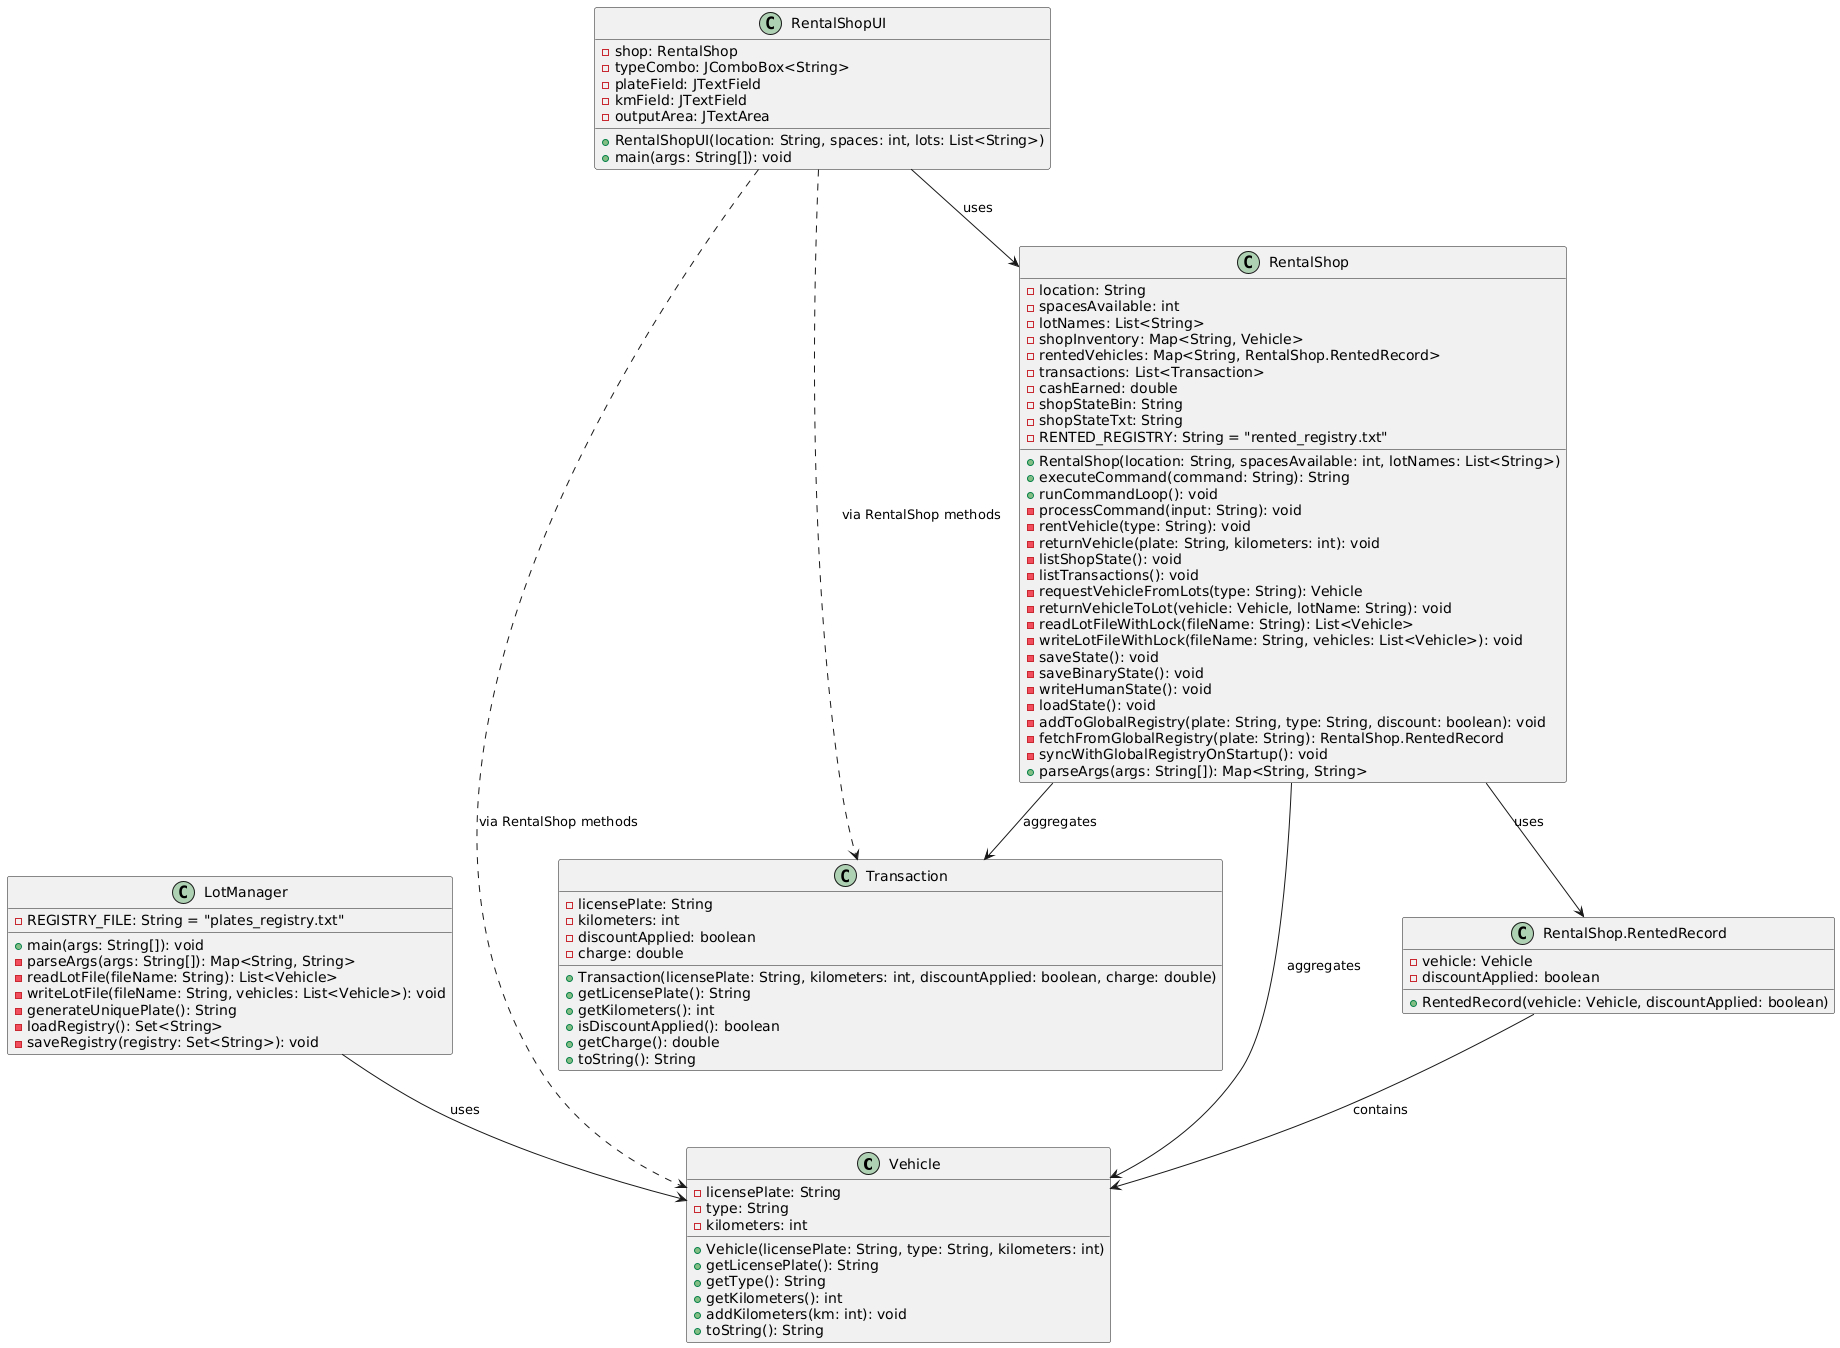

The diagram above was rendered by PlantUML. Its source (embedded in the PNG):
@startuml
' Define Vehicle class
class Vehicle {
  - licensePlate: String
  - type: String
  - kilometers: int
  + Vehicle(licensePlate: String, type: String, kilometers: int)
  + getLicensePlate(): String
  + getType(): String
  + getKilometers(): int
  + addKilometers(km: int): void
  + toString(): String
}

' Define Transaction class
class Transaction {
  - licensePlate: String
  - kilometers: int
  - discountApplied: boolean
  - charge: double
  + Transaction(licensePlate: String, kilometers: int, discountApplied: boolean, charge: double)
  + getLicensePlate(): String
  + getKilometers(): int
  + isDiscountApplied(): boolean
  + getCharge(): double
  + toString(): String
}

' Define LotManager class
class LotManager {
  - REGISTRY_FILE: String = "plates_registry.txt"
  + main(args: String[]): void
  - parseArgs(args: String[]): Map<String, String>
  - readLotFile(fileName: String): List<Vehicle>
  - writeLotFile(fileName: String, vehicles: List<Vehicle>): void
  - generateUniquePlate(): String
  - loadRegistry(): Set<String>
  - saveRegistry(registry: Set<String>): void
}

' Define RentalShop class
class RentalShop {
  - location: String
  - spacesAvailable: int
  - lotNames: List<String>
  - shopInventory: Map<String, Vehicle>
  - rentedVehicles: Map<String, RentalShop.RentedRecord>
  - transactions: List<Transaction>
  - cashEarned: double
  - shopStateBin: String
  - shopStateTxt: String
  - RENTED_REGISTRY: String = "rented_registry.txt"
  + RentalShop(location: String, spacesAvailable: int, lotNames: List<String>)
  + executeCommand(command: String): String
  + runCommandLoop(): void
  - processCommand(input: String): void
  - rentVehicle(type: String): void
  - returnVehicle(plate: String, kilometers: int): void
  - listShopState(): void
  - listTransactions(): void
  - requestVehicleFromLots(type: String): Vehicle
  - returnVehicleToLot(vehicle: Vehicle, lotName: String): void
  - readLotFileWithLock(fileName: String): List<Vehicle>
  - writeLotFileWithLock(fileName: String, vehicles: List<Vehicle>): void
  - saveState(): void
  - saveBinaryState(): void
  - writeHumanState(): void
  - loadState(): void
  - addToGlobalRegistry(plate: String, type: String, discount: boolean): void
  - fetchFromGlobalRegistry(plate: String): RentalShop.RentedRecord
  - syncWithGlobalRegistryOnStartup(): void
  + parseArgs(args: String[]): Map<String, String>
}

class "RentalShop.RentedRecord" as RentedRecord {
  - vehicle: Vehicle
  - discountApplied: boolean
  + RentedRecord(vehicle: Vehicle, discountApplied: boolean)
}

' Define RentalShopUI class
class RentalShopUI {
  - shop: RentalShop
  - typeCombo: JComboBox<String>
  - plateField: JTextField
  - kmField: JTextField
  - outputArea: JTextArea
  + RentalShopUI(location: String, spaces: int, lots: List<String>)
  + main(args: String[]): void
}

' Relationships
LotManager --> Vehicle : uses
RentalShop --> Vehicle : aggregates
RentalShop --> Transaction : aggregates
RentalShop --> RentedRecord : uses
RentedRecord --> Vehicle : contains
RentalShopUI --> RentalShop : uses
RentalShopUI ..> Vehicle : via RentalShop methods
RentalShopUI ..> Transaction : via RentalShop methods
@enduml